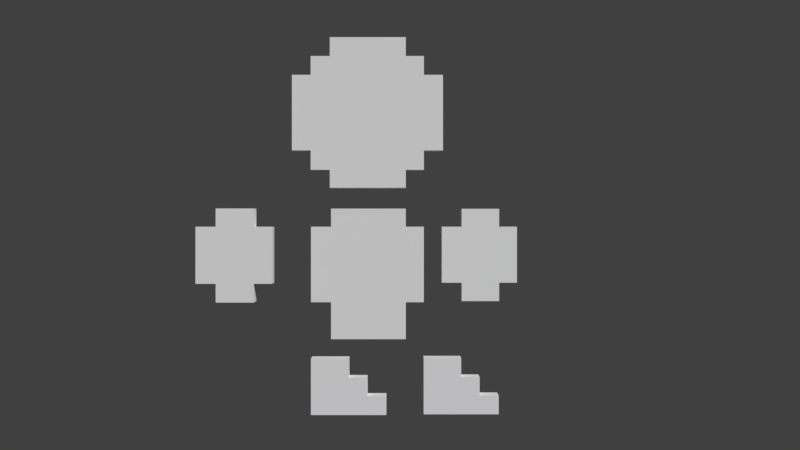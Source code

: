 # Source: untitled.blend  (saved by Blender 2.78.0; exported with 4.5.12 LTS)
import bpy
from mathutils import Matrix  # noqa: F401  (used for matrix-valued properties, if any)

bpy.ops.wm.read_factory_settings(use_empty=True)
scene = bpy.context.scene
scene.name = 'Scene'

# ---- collections
col_collection_1 = bpy.data.collections.new('Collection 1'); scene.collection.children.link(col_collection_1)
col_collection_2 = bpy.data.collections.new('Collection 2'); scene.collection.children.link(col_collection_2)
col_collection_2.hide_render = True
col_collection_2.hide_viewport = True

# ---- materials (node trees are filled in below, after node groups)
mat_material = bpy.data.materials.new('Material')
mat_material.alpha_threshold = 0.0
mat_material.use_transparent_shadow = False
mat_material.diffuse_color = (0.02677, 0.0, 0.8, 1.0)
mat_material.roughness = 0.5
mat_front = bpy.data.materials.new('Front')
mat_front.alpha_threshold = 0.0
mat_front.use_transparent_shadow = False
mat_front.roughness = 0.5
mat_back = bpy.data.materials.new('Back')
mat_back.alpha_threshold = 0.0
mat_back.use_transparent_shadow = False
mat_back.diffuse_color = (1.0, 1.0, 1.0, 1.0)
mat_back.roughness = 0.5

# ---- material node trees

# ---- world
world_world = bpy.data.worlds.new('World'); scene.world = world_world
world_world.color = (0.05088, 0.05088, 0.05088)
world_world.use_sun_shadow = False
world_world.sun_shadow_jitter_overblur = 0.0
world_world.cycles.sampling_method = 'MANUAL'

# ---- cameras
cam_camera = bpy.data.cameras.new('Camera')
cam_camera.clip_end = 100.0
cam_camera.lens = 35.0
cam_camera.sensor_width = 32.0
cam_camera.sensor_height = 18.0
cam_camera.display_size = 2.0
cam_camera.show_passepartout = False
cam_camera.dof.focus_distance = 0.0
cam_camera.dof.aperture_fstop = 128.0
cam_camera.dof.aperture_blades = 6

# ---- meshes
me_cube = bpy.data.meshes.new('Cube')
me_cube.from_pydata([(-1.0, -1.0, -6.968), (-1.0, -1.0, 1.0), (-1.0, 1.0, -6.968), (-1.0, 1.0, 1.0), (1.0, -1.0, -6.968), (1.0, -1.0, 1.0), (1.0, 1.0, -6.968), (1.0, 1.0, 1.0)], [], [(0, 1, 3, 2), (2, 3, 7, 6), (6, 7, 5, 4), (4, 5, 1, 0), (2, 6, 4, 0), (7, 3, 1, 5)])
me_cube.materials.append(mat_material)
me_cube.use_remesh_preserve_volume = False
me_cube.use_remesh_preserve_attributes = False
me_cube.use_mirror_vertex_groups = False
me_cube.update()
me_plane = bpy.data.meshes.new('Plane')
me_plane.from_pydata([(-3.337, 6.163, -3.131e-07), (3.561, 6.163, -3.131e-07), (-3.337, 18.21, -7.521e-07), (3.561, 18.21, -7.521e-07), (-3.337, 16.54, -6.916e-07), (3.561, 16.54, -6.916e-07), (-3.337, 9.571, -4.371e-07), (3.561, 9.571, -4.371e-07), (5.225, 16.54, -6.916e-07), (5.225, 9.571, -4.371e-07), (-5.186, 16.54, -6.916e-07), (-5.186, 9.571, -4.371e-07), (-3.337, 6.163, -1.462), (3.561, 6.163, -1.462), (-3.337, 18.21, -1.462), (3.561, 18.21, -1.462), (-3.337, 16.54, -1.462), (3.561, 16.54, -1.462), (-3.337, 9.571, -1.462), (3.561, 9.571, -1.462), (5.225, 16.54, -1.462), (5.225, 9.571, -1.462), (-5.186, 16.54, -1.462), (-5.186, 9.571, -1.462), (-3.429, 20.12, 0.309), (3.561, 20.12, 0.309), (-3.429, 33.96, 0.309), (3.561, 33.96, 0.309), (-3.429, 32.23, 0.309), (3.561, 32.23, 0.309), (-3.429, 21.77, 0.309), (3.561, 21.77, 0.309), (5.225, 32.23, 0.309), (5.225, 21.77, 0.309), (-5.186, 32.23, 0.309), (-5.186, 21.77, 0.309), (-3.429, 20.12, -1.153), (3.561, 20.12, -1.153), (-3.429, 33.96, -1.153), (3.561, 33.96, -1.153), (-3.429, 32.23, -1.153), (3.561, 32.23, -1.153), (-3.429, 21.77, -1.153), (3.561, 21.77, -1.153), (5.225, 32.23, -1.153), (5.225, 21.77, -1.153), (-5.186, 32.23, -1.153), (-5.186, 21.77, -1.153), (3.561, 30.5, 0.309), (-3.429, 30.5, 0.309), (5.225, 30.5, 0.309), (-5.186, 30.5, 0.309), (3.561, 30.5, -1.462), (-3.429, 30.5, -1.462), (5.225, 30.5, -1.153), (-5.186, 30.5, -1.153), (-3.429, 23.55, 0.309), (-5.186, 23.55, 0.309), (-3.429, 23.55, -1.462), (-5.186, 23.55, -1.153), (3.561, 23.55, 0.309), (5.225, 23.55, 0.309), (3.561, 23.55, -1.462), (5.225, 23.55, -1.153), (-6.907, 30.5, -1.153), (-6.907, 30.5, 0.309), (-6.907, 23.55, 0.309), (-6.907, 23.55, -1.153), (6.977, 23.55, 0.309), (6.977, 30.5, 0.309), (6.977, 23.55, -1.153), (6.977, 30.5, -1.153), (8.783, 9.594, -0.927), (12.28, 9.594, -0.927), (8.783, 18.21, -0.927), (12.28, 18.21, -0.927), (8.783, 16.54, -0.927), (12.28, 16.54, -0.927), (8.783, 11.31, -0.927), (12.28, 11.31, -0.927), (13.94, 16.54, -0.927), (13.94, 11.31, -0.927), (6.935, 16.54, -0.927), (6.935, 11.31, -0.927), (8.783, 9.594, -2.389), (12.28, 9.594, -2.389), (8.783, 18.21, -2.389), (12.28, 18.21, -2.389), (8.783, 16.54, -2.389), (12.28, 16.54, -2.389), (8.783, 11.31, -2.389), (12.28, 11.31, -2.389), (13.94, 16.54, -2.389), (13.94, 11.31, -2.389), (6.935, 16.54, -2.389), (6.935, 11.31, -2.389), (-13.85, 9.594, 0.618), (-10.36, 9.594, 0.618), (-13.85, 18.21, 0.618), (-10.36, 18.21, 0.618), (-13.85, 16.54, 0.618), (-10.36, 16.54, 0.618), (-13.85, 11.31, 0.618), (-10.36, 11.31, 0.618), (-8.697, 16.54, 0.618), (-8.697, 11.31, 0.618), (-15.7, 16.54, 0.618), (-15.7, 11.31, 0.618), (-13.85, 9.594, -0.8442), (-10.36, 9.594, -0.8442), (-13.85, 18.21, -0.8442), (-10.36, 18.21, -0.8442), (-13.85, 16.54, -0.8442), (-10.36, 16.54, -0.8442), (-13.85, 11.31, -0.8442), (-10.36, 11.31, -0.8442), (-8.697, 16.54, -0.8442), (-8.697, 11.31, -0.8442), (-15.7, 16.54, -0.8442), (-15.7, 11.31, -0.8442), (-5.224, 4.321, -0.309), (-1.732, 4.321, -0.309), (-5.224, -0.9024, -0.309), (-1.732, -0.9024, -0.309), (-5.224, 4.321, -1.771), (-1.732, 4.321, -1.771), (-5.224, -0.9024, -1.771), (-1.732, -0.9024, -1.771), (-1.732, 2.563, -0.309), (-5.224, 2.563, -0.309), (-1.732, 2.563, -1.771), (-5.224, 2.563, -1.771), (-0.01621, -0.9024, -0.309), (-0.01621, -0.9024, -1.771), (-0.01621, 2.563, -0.309), (-0.01621, 2.563, -1.771), (-5.224, 0.8559, -0.309), (-5.224, 0.8559, -1.771), (-1.732, 0.8559, -0.309), (-1.732, 0.8559, -1.771), (-0.01621, 0.8559, -0.309), (-0.01621, 0.8559, -1.771), (1.751, -0.9024, -0.309), (1.751, -0.9024, -1.771), (1.751, 0.8559, -0.309), (1.751, 0.8559, -1.771), (5.224, 4.321, -0.618), (8.716, 4.321, -0.618), (5.224, -0.9024, -0.618), (8.716, -0.9024, -0.618), (5.224, 4.321, -2.08), (8.716, 4.321, -2.08), (5.224, -0.9024, -2.08), (8.716, -0.9024, -2.08), (8.716, 2.563, -0.618), (5.224, 2.563, -0.618), (8.716, 2.563, -2.08), (5.224, 2.563, -2.08), (10.43, -0.9024, -0.618), (10.43, -0.9024, -2.08), (10.43, 2.563, -0.618), (10.43, 2.563, -2.08), (5.224, 0.8559, -0.618), (5.224, 0.8559, -2.08), (8.716, 0.8559, -0.618), (8.716, 0.8559, -2.08), (10.43, 0.8559, -0.618), (10.43, 0.8559, -2.08), (12.2, -0.9024, -0.618), (12.2, -0.9024, -2.08), (12.2, 0.8559, -0.618), (12.2, 0.8559, -2.08)], [], [(4, 5, 3, 2), (6, 7, 5, 4), (0, 1, 7, 6), (5, 7, 9, 8), (6, 4, 10, 11), (16, 14, 15, 17), (18, 16, 17, 19), (12, 18, 19, 13), (17, 20, 21, 19), (18, 23, 22, 16), (8, 20, 17, 5), (5, 17, 15, 3), (10, 22, 23, 11), (3, 15, 14, 2), (9, 21, 20, 8), (6, 18, 12, 0), (4, 16, 22, 10), (2, 14, 16, 4), (7, 19, 21, 9), (0, 12, 13, 1), (1, 13, 19, 7), (11, 23, 18, 6), (28, 29, 27, 26), (49, 48, 29, 28), (24, 25, 31, 30), (60, 31, 33, 61), (49, 28, 34, 51), (40, 38, 39, 41), (53, 40, 41, 52), (36, 42, 43, 37), (62, 63, 45, 43), (53, 55, 46, 40), (32, 44, 41, 29), (29, 41, 39, 27), (57, 59, 47, 35), (27, 39, 38, 26), (50, 54, 44, 32), (30, 42, 36, 24), (28, 40, 46, 34), (26, 38, 40, 28), (31, 43, 45, 33), (24, 36, 37, 25), (25, 37, 43, 31), (35, 47, 42, 30), (50, 61, 68, 69), (34, 46, 55, 51), (58, 59, 55, 53), (41, 44, 54, 52), (58, 53, 52, 62), (56, 49, 51, 57), (29, 48, 50, 32), (56, 60, 48, 49), (30, 31, 60, 56), (30, 56, 57, 35), (42, 58, 62, 43), (42, 47, 59, 58), (33, 45, 63, 61), (51, 55, 64, 65), (52, 54, 63, 62), (48, 60, 61, 50), (65, 64, 67, 66), (59, 57, 66, 67), (55, 59, 67, 64), (57, 51, 65, 66), (68, 70, 71, 69), (54, 50, 69, 71), (63, 54, 71, 70), (61, 63, 70, 68), (76, 77, 75, 74), (78, 79, 77, 76), (72, 73, 79, 78), (77, 79, 81, 80), (78, 76, 82, 83), (88, 86, 87, 89), (90, 88, 89, 91), (84, 90, 91, 85), (89, 92, 93, 91), (90, 95, 94, 88), (80, 92, 89, 77), (77, 89, 87, 75), (82, 94, 95, 83), (75, 87, 86, 74), (81, 93, 92, 80), (78, 90, 84, 72), (76, 88, 94, 82), (74, 86, 88, 76), (79, 91, 93, 81), (72, 84, 85, 73), (73, 85, 91, 79), (83, 95, 90, 78), (100, 101, 99, 98), (102, 103, 101, 100), (96, 97, 103, 102), (101, 103, 105, 104), (102, 100, 106, 107), (112, 110, 111, 113), (114, 112, 113, 115), (108, 114, 115, 109), (113, 116, 117, 115), (114, 119, 118, 112), (104, 116, 113, 101), (101, 113, 111, 99), (106, 118, 119, 107), (99, 111, 110, 98), (105, 117, 116, 104), (102, 114, 108, 96), (100, 112, 118, 106), (98, 110, 112, 100), (103, 115, 117, 105), (96, 108, 109, 97), (97, 109, 115, 103), (107, 119, 114, 102), (129, 128, 121, 120), (131, 124, 125, 130), (122, 126, 127, 123), (129, 120, 124, 131), (120, 121, 125, 124), (130, 128, 134, 135), (121, 128, 130, 125), (136, 129, 131, 137), (137, 131, 130, 139), (136, 138, 128, 129), (132, 133, 143, 142), (139, 130, 135, 141), (138, 123, 132, 140), (123, 127, 133, 132), (128, 138, 140, 134), (127, 139, 141, 133), (134, 140, 141, 135), (122, 123, 138, 136), (126, 137, 139, 127), (122, 136, 137, 126), (144, 142, 143, 145), (141, 140, 144, 145), (140, 132, 142, 144), (133, 141, 145, 143), (155, 154, 147, 146), (157, 150, 151, 156), (148, 152, 153, 149), (155, 146, 150, 157), (146, 147, 151, 150), (156, 154, 160, 161), (147, 154, 156, 151), (162, 155, 157, 163), (163, 157, 156, 165), (162, 164, 154, 155), (158, 159, 169, 168), (165, 156, 161, 167), (164, 149, 158, 166), (149, 153, 159, 158), (154, 164, 166, 160), (153, 165, 167, 159), (160, 166, 167, 161), (148, 149, 164, 162), (152, 163, 165, 153), (148, 162, 163, 152), (170, 168, 169, 171), (167, 166, 170, 171), (166, 158, 168, 170), (159, 167, 171, 169)])
me_plane.polygons.foreach_set('material_index', [0, 0, 0, 0, 0, 1, 1, 1, 1, 1, 0, 0, 0, 0, 0, 0, 0, 0, 0, 0, 0, 0, 0, 0, 0, 0, 0, 1, 1, 1, 1, 1, 0, 0, 0, 0, 0, 0, 0, 0, 0, 0, 0, 0, 0, 0, 1, 1, 1, 0, 0, 0, 0, 0, 1, 1, 0, 0, 1, 0, 0, 0, 1, 0, 0, 0, 1, 0, 0, 0, 0, 0, 0, 1, 1, 1, 1, 1, 0, 0, 0, 0, 0, 0, 0, 0, 0, 0, 0, 0, 0, 0, 0, 0, 0, 1, 1, 1, 1, 1, 0, 0, 0, 0, 0, 0, 0, 0, 0, 0, 0, 0, 0, 1, 0, 0, 0, 0, 0, 0, 1, 0, 0, 1, 0, 0, 0, 1, 0, 0, 1, 0, 0, 0, 0, 1, 0, 1, 0, 0, 0, 0, 0, 0, 1, 0, 0, 1, 0, 0, 0, 1, 0, 0, 1, 0, 0, 0, 0, 1])
_uv = me_plane.uv_layers.new(name='UVMap')
_uv.uv.foreach_set('vector', [0.3702, 0.5035, 0.6309, 0.5035, 0.6309, 0.5521, 0.3702, 0.5521, 0.3702, 0.3008, 0.6309, 0.3008, 0.6309, 0.5035, 0.3702, 0.5035, 0.3702, 0.2016, 0.6309, 0.2016, 0.6309, 0.3008, 0.3702, 0.3008, 0.6309, 0.5035, 0.6309, 0.3008, 0.6938, 0.3008, 0.6938, 0.5035, 0.3702, 0.3008, 0.3702, 0.5035, 0.3003, 0.5035, 0.3003, 0.3008, 0.3702, 0.5035, 0.3702, 0.5521, 0.6309, 0.5521, 0.6309, 0.5035, 0.3702, 0.3008, 0.3702, 0.5035, 0.6309, 0.5035, 0.6309, 0.3008, 0.3702, 0.2016, 0.3702, 0.3008, 0.6309, 0.3008, 0.6309, 0.2016, 0.6309, 0.5035, 0.6938, 0.5035, 0.6938, 0.3008, 0.6309, 0.3008, 0.3702, 0.3008, 0.3003, 0.3008, 0.3003, 0.5035, 0.3702, 0.5035, 0.6938, 0.5035, 0.6938, 0.5035, 0.6309, 0.5035, 0.6309, 0.5035, 0.6309, 0.5035, 0.6309, 0.5035, 0.6309, 0.5521, 0.6309, 0.5521, 0.3003, 0.5035, 0.3003, 0.5035, 0.3003, 0.3008, 0.3003, 0.3008, 0.6309, 0.5521, 0.6309, 0.5521, 0.3702, 0.5521, 0.3702, 0.5521, 0.6938, 0.3008, 0.6938, 0.3008, 0.6938, 0.5035, 0.6938, 0.5035, 0.3702, 0.3008, 0.3702, 0.3008, 0.3702, 0.2016, 0.3702, 0.2016, 0.3702, 0.5035, 0.3702, 0.5035, 0.3003, 0.5035, 0.3003, 0.5035, 0.3702, 0.5521, 0.3702, 0.5521, 0.3702, 0.5035, 0.3702, 0.5035, 0.6309, 0.3008, 0.6309, 0.3008, 0.6938, 0.3008, 0.6938, 0.3008, 0.3702, 0.2016, 0.3702, 0.2016, 0.6309, 0.2016, 0.6309, 0.2016, 0.6309, 0.2016, 0.6309, 0.2016, 0.6309, 0.3008, 0.6309, 0.3008, 0.3003, 0.3008, 0.3003, 0.3008, 0.3702, 0.3008, 0.3702, 0.3008, 0.3715, 0.9542, 0.6299, 0.9542, 0.6299, 1.005, 0.3715, 1.005, 0.3715, 0.9036, 0.6299, 0.9036, 0.6299, 0.9542, 0.3715, 0.9542, 0.3715, 0.5987, 0.6299, 0.5987, 0.6299, 0.647, 0.3715, 0.647, 0.6299, 0.6994, 0.6299, 0.647, 0.6914, 0.647, 0.6914, 0.6994, 0.3715, 0.9036, 0.3715, 0.9542, 0.3066, 0.9542, 0.3066, 0.9036, 0.3715, 0.9542, 0.3715, 1.005, 0.6299, 1.005, 0.6299, 0.9542, 0.3715, 0.9036, 0.3715, 0.9542, 0.6299, 0.9542, 0.6299, 0.9036, 0.3715, 0.5987, 0.3715, 0.647, 0.6299, 0.647, 0.6299, 0.5987, 0.6299, 0.6994, 0.6914, 0.6994, 0.6914, 0.647, 0.6299, 0.647, 0.3715, 0.9036, 0.3066, 0.9036, 0.3066, 0.9542, 0.3715, 0.9542, 0.6914, 0.9542, 0.6914, 0.9542, 0.6299, 0.9542, 0.6299, 0.9542, 0.6299, 0.9542, 0.6299, 0.9542, 0.6299, 1.005, 0.6299, 1.005, 0.3066, 0.6994, 0.3066, 0.6994, 0.3066, 0.647, 0.3066, 0.647, 0.6299, 1.005, 0.6299, 1.005, 0.3715, 1.005, 0.3715, 1.005, 0.6914, 0.9036, 0.6914, 0.9036, 0.6914, 0.9542, 0.6914, 0.9542, 0.3715, 0.647, 0.3715, 0.647, 0.3715, 0.5987, 0.3715, 0.5987, 0.3715, 0.9542, 0.3715, 0.9542, 0.3066, 0.9542, 0.3066, 0.9542, 0.3715, 1.005, 0.3715, 1.005, 0.3715, 0.9542, 0.3715, 0.9542, 0.6299, 0.647, 0.6299, 0.647, 0.6914, 0.647, 0.6914, 0.647, 0.3715, 0.5987, 0.3715, 0.5987, 0.6299, 0.5987, 0.6299, 0.5987, 0.6299, 0.5987, 0.6299, 0.5987, 0.6299, 0.647, 0.6299, 0.647, 0.3066, 0.647, 0.3066, 0.647, 0.3715, 0.647, 0.3715, 0.647, 0.6914, 0.9036, 0.6914, 0.6994, 0.7561, 0.6994, 0.7561, 0.9036, 0.3066, 0.9542, 0.3066, 0.9542, 0.3066, 0.9036, 0.3066, 0.9036, 0.3715, 0.6994, 0.3066, 0.6994, 0.3066, 0.9036, 0.3715, 0.9036, 0.6299, 0.9542, 0.6914, 0.9542, 0.6914, 0.9036, 0.6299, 0.9036, 0.3715, 0.6994, 0.3715, 0.9036, 0.6299, 0.9036, 0.6299, 0.6994, 0.3715, 0.6994, 0.3715, 0.9036, 0.3066, 0.9036, 0.3066, 0.6994, 0.6299, 0.9542, 0.6299, 0.9036, 0.6914, 0.9036, 0.6914, 0.9542, 0.3715, 0.6994, 0.6299, 0.6994, 0.6299, 0.9036, 0.3715, 0.9036, 0.3715, 0.647, 0.6299, 0.647, 0.6299, 0.6994, 0.3715, 0.6994, 0.3715, 0.647, 0.3715, 0.6994, 0.3066, 0.6994, 0.3066, 0.647, 0.3715, 0.647, 0.3715, 0.6994, 0.6299, 0.6994, 0.6299, 0.647, 0.3715, 0.647, 0.3066, 0.647, 0.3066, 0.6994, 0.3715, 0.6994, 0.6914, 0.647, 0.6914, 0.647, 0.6914, 0.6994, 0.6914, 0.6994, 0.3066, 0.9036, 0.3066, 0.9036, 0.243, 0.9036, 0.243, 0.9036, 0.6299, 0.9036, 0.6914, 0.9036, 0.6914, 0.6994, 0.6299, 0.6994, 0.6299, 0.9036, 0.6299, 0.6994, 0.6914, 0.6994, 0.6914, 0.9036, 0.243, 0.9036, 0.243, 0.9036, 0.243, 0.6994, 0.243, 0.6994, 0.3066, 0.6994, 0.3066, 0.6994, 0.243, 0.6994, 0.243, 0.6994, 0.3066, 0.9036, 0.3066, 0.6994, 0.243, 0.6994, 0.243, 0.9036, 0.3066, 0.6994, 0.3066, 0.9036, 0.243, 0.9036, 0.243, 0.6994, 0.7561, 0.6994, 0.7561, 0.6994, 0.7561, 0.9036, 0.7561, 0.9036, 0.6914, 0.9036, 0.6914, 0.9036, 0.7561, 0.9036, 0.7561, 0.9036, 0.6914, 0.6994, 0.6914, 0.9036, 0.7561, 0.9036, 0.7561, 0.6994, 0.6914, 0.6994, 0.6914, 0.6994, 0.7561, 0.6994, 0.7561, 0.6994, 0.8089, 0.5057, 0.9449, 0.5057, 0.9449, 0.5567, 0.8089, 0.5567, 0.8089, 0.3465, 0.9449, 0.3465, 0.9449, 0.5057, 0.8089, 0.5057, 0.8089, 0.2941, 0.9449, 0.2941, 0.9449, 0.3465, 0.8089, 0.3465, 0.9449, 0.5057, 0.9449, 0.3465, 1.01, 0.3465, 1.01, 0.5057, 0.8089, 0.3465, 0.8089, 0.5057, 0.7369, 0.5057, 0.7369, 0.3465, 0.8089, 0.5057, 0.8089, 0.5567, 0.9449, 0.5567, 0.9449, 0.5057, 0.8089, 0.3465, 0.8089, 0.5057, 0.9449, 0.5057, 0.9449, 0.3465, 0.8089, 0.2941, 0.8089, 0.3465, 0.9449, 0.3465, 0.9449, 0.2941, 0.9449, 0.5057, 1.01, 0.5057, 1.01, 0.3465, 0.9449, 0.3465, 0.8089, 0.3465, 0.7369, 0.3465, 0.7369, 0.5057, 0.8089, 0.5057, 1.01, 0.5057, 1.01, 0.5057, 0.9449, 0.5057, 0.9449, 0.5057, 0.9449, 0.5057, 0.9449, 0.5057, 0.9449, 0.5567, 0.9449, 0.5567, 0.7369, 0.5057, 0.7369, 0.5057, 0.7369, 0.3465, 0.7369, 0.3465, 0.9449, 0.5567, 0.9449, 0.5567, 0.8089, 0.5567, 0.8089, 0.5567, 1.01, 0.3465, 1.01, 0.3465, 1.01, 0.5057, 1.01, 0.5057, 0.8089, 0.3465, 0.8089, 0.3465, 0.8089, 0.2941, 0.8089, 0.2941, 0.8089, 0.5057, 0.8089, 0.5057, 0.7369, 0.5057, 0.7369, 0.5057, 0.8089, 0.5567, 0.8089, 0.5567, 0.8089, 0.5057, 0.8089, 0.5057, 0.9449, 0.3465, 0.9449, 0.3465, 1.01, 0.3465, 1.01, 0.3465, 0.8089, 0.2941, 0.8089, 0.2941, 0.9449, 0.2941, 0.9449, 0.2941, 0.9449, 0.2941, 0.9449, 0.2941, 0.9449, 0.3465, 0.9449, 0.3465, 0.7369, 0.3465, 0.7369, 0.3465, 0.8089, 0.3465, 0.8089, 0.3465, 0.05332, 0.5061, 0.1931, 0.5061, 0.1931, 0.5572, 0.05332, 0.5572, 0.05332, 0.3461, 0.1931, 0.3461, 0.1931, 0.5061, 0.05332, 0.5061, 0.05332, 0.2935, 0.1931, 0.2935, 0.1931, 0.3461, 0.05332, 0.3461, 0.1931, 0.5061, 0.1931, 0.3461, 0.2598, 0.3461, 0.2598, 0.5061, 0.05332, 0.3461, 0.05332, 0.5061, -0.02069, 0.5061, -0.02069, 0.3461, 0.05332, 0.5061, 0.05332, 0.5572, 0.1931, 0.5572, 0.1931, 0.5061, 0.05332, 0.3461, 0.05332, 0.5061, 0.1931, 0.5061, 0.1931, 0.3461, 0.05332, 0.2935, 0.05332, 0.3461, 0.1931, 0.3461, 0.1931, 0.2935, 0.1931, 0.5061, 0.2598, 0.5061, 0.2598, 0.3461, 0.1931, 0.3461, 0.05332, 0.3461, -0.02069, 0.3461, -0.02069, 0.5061, 0.05332, 0.5061, 0.2598, 0.5061, 0.2598, 0.5061, 0.1931, 0.5061, 0.1931, 0.5061, 0.1931, 0.5061, 0.1931, 0.5061, 0.1931, 0.5572, 0.1931, 0.5572, -0.02069, 0.5061, -0.02069, 0.5061, -0.02069, 0.3461, -0.02069, 0.3461, 0.1931, 0.5572, 0.1931, 0.5572, 0.05332, 0.5572, 0.05332, 0.5572, 0.2598, 0.3461, 0.2598, 0.3461, 0.2598, 0.5061, 0.2598, 0.5061, 0.05332, 0.3461, 0.05332, 0.3461, 0.05332, 0.2935, 0.05332, 0.2935, 0.05332, 0.5061, 0.05332, 0.5061, -0.02069, 0.5061, -0.02069, 0.5061, 0.05332, 0.5572, 0.05332, 0.5572, 0.05332, 0.5061, 0.05332, 0.5061, 0.1931, 0.3461, 0.1931, 0.3461, 0.2598, 0.3461, 0.2598, 0.3461, 0.05332, 0.2935, 0.05332, 0.2935, 0.1931, 0.2935, 0.1931, 0.2935, 0.1931, 0.2935, 0.1931, 0.2935, 0.1931, 0.3461, 0.1931, 0.3461, -0.02069, 0.3461, -0.02069, 0.3461, 0.05332, 0.3461, 0.05332, 0.3461, 0.3174, 0.0999, 0.4409, 0.0999, 0.4409, 0.1496, 0.3174, 0.1496, 0.3174, 0.0999, 0.3174, 0.1496, 0.4409, 0.1496, 0.4409, 0.0999, 0.3174, 0.001855, 0.3174, 0.001855, 0.4409, 0.001855, 0.4409, 0.001855, 0.3174, 0.0999, 0.3174, 0.1496, 0.3174, 0.1496, 0.3174, 0.0999, 0.3174, 0.1496, 0.4409, 0.1496, 0.4409, 0.1496, 0.3174, 0.1496, 0.4409, 0.0999, 0.4409, 0.0999, 0.5016, 0.0999, 0.5016, 0.0999, 0.4409, 0.1496, 0.4409, 0.0999, 0.4409, 0.0999, 0.4409, 0.1496, 0.3174, 0.05161, 0.3174, 0.0999, 0.3174, 0.0999, 0.3174, 0.05161, 0.3174, 0.05161, 0.3174, 0.0999, 0.4409, 0.0999, 0.4409, 0.05161, 0.3174, 0.05161, 0.4409, 0.05161, 0.4409, 0.0999, 0.3174, 0.0999, 0.5016, 0.001855, 0.5016, 0.001855, 0.5641, 0.001855, 0.5641, 0.001855, 0.4409, 0.05161, 0.4409, 0.0999, 0.5016, 0.0999, 0.5016, 0.05161, 0.4409, 0.05161, 0.4409, 0.001855, 0.5016, 0.001855, 0.5016, 0.05161, 0.4409, 0.001855, 0.4409, 0.001855, 0.5016, 0.001855, 0.5016, 0.001855, 0.4409, 0.0999, 0.4409, 0.05161, 0.5016, 0.05161, 0.5016, 0.0999, 0.4409, 0.001855, 0.4409, 0.05161, 0.5016, 0.05161, 0.5016, 0.001855, 0.5016, 0.0999, 0.5016, 0.05161, 0.5016, 0.05161, 0.5016, 0.0999, 0.3174, 0.001855, 0.4409, 0.001855, 0.4409, 0.05161, 0.3174, 0.05161, 0.3174, 0.001855, 0.3174, 0.05161, 0.4409, 0.05161, 0.4409, 0.001855, 0.3174, 0.001855, 0.3174, 0.05161, 0.3174, 0.05161, 0.3174, 0.001855, 0.5641, 0.05161, 0.5641, 0.001855, 0.5641, 0.001855, 0.5641, 0.05161, 0.5016, 0.05161, 0.5016, 0.05161, 0.5641, 0.05161, 0.5641, 0.05161, 0.5016, 0.05161, 0.5016, 0.001855, 0.5641, 0.001855, 0.5641, 0.05161, 0.5016, 0.001855, 0.5016, 0.05161, 0.5641, 0.05161, 0.5641, 0.001855, 0.6303, 0.0999, 0.7538, 0.0999, 0.7538, 0.1496, 0.6303, 0.1496, 0.6303, 0.0999, 0.6303, 0.1496, 0.7538, 0.1496, 0.7538, 0.0999, 0.6303, 0.001855, 0.6303, 0.001855, 0.7538, 0.001855, 0.7538, 0.001855, 0.6303, 0.0999, 0.6303, 0.1496, 0.6303, 0.1496, 0.6303, 0.0999, 0.6303, 0.1496, 0.7538, 0.1496, 0.7538, 0.1496, 0.6303, 0.1496, 0.7538, 0.0999, 0.7538, 0.0999, 0.8145, 0.0999, 0.8145, 0.0999, 0.7538, 0.1496, 0.7538, 0.0999, 0.7538, 0.0999, 0.7538, 0.1496, 0.6303, 0.05161, 0.6303, 0.0999, 0.6303, 0.0999, 0.6303, 0.05161, 0.6303, 0.05161, 0.6303, 0.0999, 0.7538, 0.0999, 0.7538, 0.05161, 0.6303, 0.05161, 0.7538, 0.05161, 0.7538, 0.0999, 0.6303, 0.0999, 0.8145, 0.001855, 0.8145, 0.001855, 0.877, 0.001855, 0.877, 0.001855, 0.7538, 0.05161, 0.7538, 0.0999, 0.8145, 0.0999, 0.8145, 0.05161, 0.7538, 0.05161, 0.7538, 0.001855, 0.8145, 0.001855, 0.8145, 0.05161, 0.7538, 0.001855, 0.7538, 0.001855, 0.8145, 0.001855, 0.8145, 0.001855, 0.7538, 0.0999, 0.7538, 0.05161, 0.8145, 0.05161, 0.8145, 0.0999, 0.7538, 0.001855, 0.7538, 0.05161, 0.8145, 0.05161, 0.8145, 0.001855, 0.8145, 0.0999, 0.8145, 0.05161, 0.8145, 0.05161, 0.8145, 0.0999, 0.6303, 0.001855, 0.7538, 0.001855, 0.7538, 0.05161, 0.6303, 0.05161, 0.6303, 0.001855, 0.6303, 0.05161, 0.7538, 0.05161, 0.7538, 0.001855, 0.6303, 0.001855, 0.6303, 0.05161, 0.6303, 0.05161, 0.6303, 0.001855, 0.877, 0.05161, 0.877, 0.001855, 0.877, 0.001855, 0.877, 0.05161, 0.8145, 0.05161, 0.8145, 0.05161, 0.877, 0.05161, 0.877, 0.05161, 0.8145, 0.05161, 0.8145, 0.001855, 0.877, 0.001855, 0.877, 0.05161, 0.8145, 0.001855, 0.8145, 0.05161, 0.877, 0.05161, 0.877, 0.001855])
me_plane.materials.append(mat_front)
me_plane.materials.append(mat_back)
me_plane.use_remesh_preserve_volume = False
me_plane.use_remesh_preserve_attributes = False
me_plane.use_mirror_vertex_groups = False
me_plane.update()
me_plane_002 = bpy.data.meshes.new('Plane.002')
me_plane_002.from_pydata([(-3.337, 6.163, -3.131e-07), (3.561, 6.163, -3.131e-07), (-3.337, 18.21, -7.521e-07), (3.561, 18.21, -7.521e-07), (-3.337, 16.54, -6.916e-07), (3.561, 16.54, -6.916e-07), (-3.337, 9.571, -4.371e-07), (3.561, 9.571, -4.371e-07), (5.225, 16.54, -6.916e-07), (5.225, 9.571, -4.371e-07), (-5.186, 16.54, -6.916e-07), (-5.186, 9.571, -4.371e-07), (-3.337, 6.163, -1.462), (3.561, 6.163, -1.462), (-3.337, 18.21, -1.462), (3.561, 18.21, -1.462), (-3.337, 16.54, -1.462), (3.561, 16.54, -1.462), (-3.337, 9.571, -1.462), (3.561, 9.571, -1.462), (5.225, 16.54, -1.462), (5.225, 9.571, -1.462), (-5.186, 16.54, -1.462), (-5.186, 9.571, -1.462), (-3.429, 20.12, -9.232e-07), (3.561, 20.12, -9.232e-07), (-3.429, 33.96, -1.441e-06), (3.561, 33.96, -1.441e-06), (-3.429, 32.23, -1.377e-06), (3.561, 32.23, -1.377e-06), (-3.429, 21.77, -9.703e-07), (3.561, 21.77, -9.703e-07), (5.225, 32.23, -1.377e-06), (5.225, 21.77, -9.703e-07), (-5.186, 32.23, -1.377e-06), (-5.186, 21.77, -9.703e-07), (-3.429, 20.12, -1.462), (3.561, 20.12, -1.462), (-3.429, 33.96, -1.462), (3.561, 33.96, -1.462), (-3.429, 32.23, -1.462), (3.561, 32.23, -1.462), (-3.429, 21.77, -1.462), (3.561, 21.77, -1.462), (5.225, 32.23, -1.462), (5.225, 21.77, -1.462), (-5.186, 32.23, -1.462), (-5.186, 21.77, -1.462), (3.561, 30.5, -1.31e-06), (-3.429, 30.5, -1.31e-06), (5.225, 30.5, -1.31e-06), (-5.186, 30.5, -1.31e-06), (3.561, 30.5, -1.462), (-3.429, 30.5, -1.462), (5.225, 30.5, -1.462), (-5.186, 30.5, -1.462), (-3.429, 23.55, -1.04e-06), (-5.186, 23.55, -1.04e-06), (-3.429, 23.55, -1.462), (-5.186, 23.55, -1.462), (3.561, 23.55, -1.04e-06), (5.225, 23.55, -1.04e-06), (3.561, 23.55, -1.462), (5.225, 23.55, -1.462), (-6.907, 30.5, -1.462), (-6.907, 30.5, -1.31e-06), (-6.907, 23.55, -1.04e-06), (-6.907, 23.55, -1.462), (6.977, 23.55, -1.04e-06), (6.977, 30.5, -1.31e-06), (6.977, 23.55, -1.462), (6.977, 30.5, -1.462), (12.23, -0.9024, -1.462), (12.23, -0.9024, 2.071e-08), (10.46, 0.8559, -1.462), (10.46, 0.8559, -3.934e-08), (8.748, 0.8559, -1.462), (8.748, 0.8559, -3.934e-08), (5.256, 0.8559, -1.462), (5.256, 0.8559, -3.934e-08), (10.46, 2.563, -1.462), (10.46, 2.563, -9.762e-08), (10.46, -0.9024, -1.462), (10.46, -0.9024, 2.071e-08), (5.256, 2.563, -1.462), (8.748, 2.563, -1.462), (5.256, 2.563, -9.762e-08), (8.748, 2.563, -9.762e-08), (8.748, -0.9024, -1.462), (5.256, -0.9024, -1.462), (8.748, 4.321, -1.462), (5.256, 4.321, -1.462), (8.748, -0.9024, 2.071e-08), (5.256, -0.9024, 2.071e-08), (8.748, 4.321, -1.577e-07), (5.256, 4.321, -1.577e-07), (-13.85, 9.594, -4.631e-07), (-10.36, 9.594, -4.631e-07), (-13.85, 18.21, -7.521e-07), (-10.36, 18.21, -7.521e-07), (-13.85, 16.54, -6.916e-07), (-10.36, 16.54, -6.916e-07), (-13.85, 11.31, -5.132e-07), (-10.36, 11.31, -5.132e-07), (-8.697, 16.54, -6.916e-07), (-8.697, 11.31, -5.132e-07), (-15.7, 16.54, -6.916e-07), (-15.7, 11.31, -5.132e-07), (-13.85, 9.594, -1.462), (-10.36, 9.594, -1.462), (-13.85, 18.21, -1.462), (-10.36, 18.21, -1.462), (-13.85, 16.54, -1.462), (-10.36, 16.54, -1.462), (-13.85, 11.31, -1.462), (-10.36, 11.31, -1.462), (-8.697, 16.54, -1.462), (-8.697, 11.31, -1.462), (-15.7, 16.54, -1.462), (-15.7, 11.31, -1.462), (-5.224, 4.321, -1.577e-07), (-1.732, 4.321, -1.577e-07), (-5.224, -0.9024, 2.071e-08), (-1.732, -0.9024, 2.071e-08), (-5.224, 4.321, -1.462), (-1.732, 4.321, -1.462), (-5.224, -0.9024, -1.462), (-1.732, -0.9024, -1.462), (-1.732, 2.563, -9.762e-08), (-5.224, 2.563, -9.762e-08), (-1.732, 2.563, -1.462), (-5.224, 2.563, -1.462), (-0.01621, -0.9024, 2.071e-08), (-0.01621, -0.9024, -1.462), (-0.01621, 2.563, -9.762e-08), (-0.01621, 2.563, -1.462), (-5.224, 0.8559, -3.934e-08), (-5.224, 0.8559, -1.462), (-1.732, 0.8559, -3.934e-08), (-1.732, 0.8559, -1.462), (-0.01621, 0.8559, -3.934e-08), (-0.01621, 0.8559, -1.462), (1.751, -0.9024, 2.071e-08), (1.751, -0.9024, -1.462), (1.751, 0.8559, -3.934e-08), (1.751, 0.8559, -1.462), (8.746, 9.594, -4.631e-07), (12.24, 9.594, -4.631e-07), (8.746, 18.21, -7.521e-07), (12.24, 18.21, -7.521e-07), (8.746, 16.54, -6.916e-07), (12.24, 16.54, -6.916e-07), (8.746, 11.31, -5.132e-07), (12.24, 11.31, -5.132e-07), (13.9, 16.54, -6.916e-07), (13.9, 11.31, -5.132e-07), (6.897, 16.54, -6.916e-07), (6.897, 11.31, -5.132e-07), (8.746, 9.594, -1.462), (12.24, 9.594, -1.462), (8.746, 18.21, -1.462), (12.24, 18.21, -1.462), (8.746, 16.54, -1.462), (12.24, 16.54, -1.462), (8.746, 11.31, -1.462), (12.24, 11.31, -1.462), (13.9, 16.54, -1.462), (13.9, 11.31, -1.462), (6.897, 16.54, -1.462), (6.897, 11.31, -1.462), (12.23, 0.8559, -3.934e-08), (12.23, 0.8559, -1.462)], [], [(4, 5, 3, 2), (6, 7, 5, 4), (0, 1, 7, 6), (5, 7, 9, 8), (6, 4, 10, 11), (16, 14, 15, 17), (18, 16, 17, 19), (12, 18, 19, 13), (17, 20, 21, 19), (18, 23, 22, 16), (8, 20, 17, 5), (5, 17, 15, 3), (10, 22, 23, 11), (3, 15, 14, 2), (9, 21, 20, 8), (6, 18, 12, 0), (4, 16, 22, 10), (2, 14, 16, 4), (7, 19, 21, 9), (0, 12, 13, 1), (1, 13, 19, 7), (11, 23, 18, 6), (28, 29, 27, 26), (49, 48, 29, 28), (24, 25, 31, 30), (60, 31, 33, 61), (49, 28, 34, 51), (40, 38, 39, 41), (53, 40, 41, 52), (36, 42, 43, 37), (62, 63, 45, 43), (53, 55, 46, 40), (32, 44, 41, 29), (29, 41, 39, 27), (57, 59, 47, 35), (27, 39, 38, 26), (50, 54, 44, 32), (30, 42, 36, 24), (28, 40, 46, 34), (26, 38, 40, 28), (31, 43, 45, 33), (24, 36, 37, 25), (25, 37, 43, 31), (35, 47, 42, 30), (50, 61, 68, 69), (34, 46, 55, 51), (58, 59, 55, 53), (41, 44, 54, 52), (58, 53, 52, 62), (56, 49, 51, 57), (29, 48, 50, 32), (56, 60, 48, 49), (30, 31, 60, 56), (30, 56, 57, 35), (42, 58, 62, 43), (42, 47, 59, 58), (33, 45, 63, 61), (51, 55, 64, 65), (52, 54, 63, 62), (48, 60, 61, 50), (65, 64, 67, 66), (59, 57, 66, 67), (55, 59, 67, 64), (57, 51, 65, 66), (68, 70, 71, 69), (54, 50, 69, 71), (63, 54, 71, 70), (61, 63, 70, 68), (74, 75, 170, 171), (170, 73, 72, 171), (93, 79, 78, 89), (89, 78, 76, 88), (93, 92, 77, 79), (81, 75, 74, 80), (88, 76, 74, 82), (87, 77, 75, 81), (92, 88, 82, 83), (77, 92, 83, 75), (76, 85, 80, 74), (83, 82, 72, 73), (79, 77, 87, 86), (78, 84, 85, 76), (79, 86, 84, 78), (94, 87, 85, 90), (85, 87, 81, 80), (95, 94, 90, 91), (86, 95, 91, 84), (93, 89, 88, 92), (84, 91, 90, 85), (86, 87, 94, 95), (100, 101, 99, 98), (102, 103, 101, 100), (96, 97, 103, 102), (101, 103, 105, 104), (102, 100, 106, 107), (112, 110, 111, 113), (114, 112, 113, 115), (108, 114, 115, 109), (113, 116, 117, 115), (114, 119, 118, 112), (104, 116, 113, 101), (101, 113, 111, 99), (106, 118, 119, 107), (99, 111, 110, 98), (105, 117, 116, 104), (102, 114, 108, 96), (100, 112, 118, 106), (98, 110, 112, 100), (103, 115, 117, 105), (96, 108, 109, 97), (97, 109, 115, 103), (107, 119, 114, 102), (129, 128, 121, 120), (131, 124, 125, 130), (122, 126, 127, 123), (129, 120, 124, 131), (120, 121, 125, 124), (130, 128, 134, 135), (121, 128, 130, 125), (136, 129, 131, 137), (137, 131, 130, 139), (136, 138, 128, 129), (132, 133, 143, 142), (139, 130, 135, 141), (138, 123, 132, 140), (123, 127, 133, 132), (128, 138, 140, 134), (127, 139, 141, 133), (134, 140, 141, 135), (122, 123, 138, 136), (126, 137, 139, 127), (122, 136, 137, 126), (144, 142, 143, 145), (141, 140, 144, 145), (140, 132, 142, 144), (133, 141, 145, 143), (150, 151, 149, 148), (152, 153, 151, 150), (146, 147, 153, 152), (151, 153, 155, 154), (152, 150, 156, 157), (162, 160, 161, 163), (164, 162, 163, 165), (158, 164, 165, 159), (163, 166, 167, 165), (164, 169, 168, 162), (154, 166, 163, 151), (151, 163, 161, 149), (156, 168, 169, 157), (149, 161, 160, 148), (155, 167, 166, 154), (152, 164, 158, 146), (150, 162, 168, 156), (148, 160, 162, 150), (153, 165, 167, 155), (146, 158, 159, 147), (147, 159, 165, 153), (157, 169, 164, 152), (75, 83, 73, 170), (82, 74, 171, 72)])
me_plane_002.polygons.foreach_set('material_index', [0, 0, 0, 0, 0, 1, 1, 1, 1, 1, 0, 0, 0, 0, 0, 0, 0, 0, 0, 0, 0, 0, 0, 0, 0, 0, 0, 1, 1, 1, 1, 1, 0, 0, 0, 0, 0, 0, 0, 0, 0, 0, 0, 0, 0, 0, 1, 1, 1, 0, 0, 0, 0, 0, 1, 1, 0, 0, 1, 0, 0, 0, 1, 0, 0, 0, 1, 0, 0, 0, 0, 1, 0, 0, 1, 0, 0, 0, 1, 0, 0, 1, 0, 0, 0, 0, 0, 0, 1, 0, 0, 0, 0, 0, 0, 1, 1, 1, 1, 1, 0, 0, 0, 0, 0, 0, 0, 0, 0, 0, 0, 0, 0, 1, 0, 0, 0, 0, 0, 0, 1, 0, 0, 1, 0, 0, 0, 1, 0, 0, 1, 0, 0, 0, 0, 1, 0, 0, 0, 0, 0, 1, 1, 1, 1, 1, 0, 0, 0, 0, 0, 0, 0, 0, 0, 0, 0, 0, 0, 1])
_uv = me_plane_002.uv_layers.new(name='UVMap')
_uv.uv.foreach_set('vector', [0.5516, 0.2883, 0.626, 0.2883, 0.626, 0.3063, 0.5516, 0.3063, 0.5517, 0.2132, 0.6261, 0.2132, 0.626, 0.2883, 0.5516, 0.2883, 0.5517, 0.1764, 0.6261, 0.1764, 0.6261, 0.2132, 0.5517, 0.2132, 0.626, 0.2883, 0.6261, 0.2132, 0.644, 0.2132, 0.644, 0.2883, 0.5517, 0.2132, 0.5516, 0.2883, 0.5317, 0.2883, 0.5317, 0.2132, 0.5516, 0.3401, 0.5516, 0.3221, 0.626, 0.3221, 0.626, 0.3401, 0.5516, 0.4152, 0.5516, 0.3401, 0.626, 0.3401, 0.626, 0.4152, 0.5516, 0.452, 0.5516, 0.4152, 0.626, 0.4152, 0.626, 0.452, 0.626, 0.3401, 0.644, 0.3401, 0.644, 0.4152, 0.626, 0.4152, 0.5516, 0.4152, 0.5317, 0.4152, 0.5317, 0.3401, 0.5516, 0.3401, 0.662, 0.3063, 0.662, 0.3221, 0.644, 0.3221, 0.6441, 0.3063, 0.6441, 0.3063, 0.644, 0.3221, 0.626, 0.3221, 0.626, 0.3063, 0.5137, 0.3063, 0.5137, 0.3221, 0.4386, 0.322, 0.4386, 0.3063, 0.626, 0.3063, 0.626, 0.3221, 0.5516, 0.3221, 0.5516, 0.3063, 0.7371, 0.3064, 0.7371, 0.3221, 0.662, 0.3221, 0.662, 0.3063, 0.4186, 0.3062, 0.4186, 0.322, 0.3819, 0.322, 0.3819, 0.3062, 0.5336, 0.3063, 0.5336, 0.3221, 0.5137, 0.3221, 0.5137, 0.3063, 0.5516, 0.3063, 0.5516, 0.3221, 0.5336, 0.3221, 0.5336, 0.3063, 0.7551, 0.3064, 0.7551, 0.3221, 0.7371, 0.3221, 0.7371, 0.3064, 0.3819, 0.3062, 0.3819, 0.322, 0.3075, 0.322, 0.3075, 0.3062, 0.7918, 0.3064, 0.7918, 0.3221, 0.7551, 0.3221, 0.7551, 0.3064, 0.4386, 0.3063, 0.4386, 0.322, 0.4186, 0.322, 0.4186, 0.3062, 0.2434, 0.8076, 0.3187, 0.8076, 0.3187, 0.8262, 0.2434, 0.8262, 0.2434, 0.7891, 0.3187, 0.7891, 0.3187, 0.8076, 0.2434, 0.8076, 0.2434, 0.6773, 0.3187, 0.6773, 0.3187, 0.695, 0.2434, 0.695, 0.3187, 0.7142, 0.3187, 0.695, 0.3366, 0.695, 0.3366, 0.7142, 0.2434, 0.7891, 0.2434, 0.8076, 0.2245, 0.8076, 0.2245, 0.7891, 0.2434, 0.8606, 0.2434, 0.842, 0.3187, 0.842, 0.3187, 0.8606, 0.2434, 0.8792, 0.2434, 0.8606, 0.3187, 0.8606, 0.3187, 0.8792, 0.2434, 0.991, 0.2434, 0.9732, 0.3187, 0.9732, 0.3187, 0.991, 0.3187, 0.954, 0.3366, 0.954, 0.3366, 0.9732, 0.3187, 0.9732, 0.2434, 0.8792, 0.2245, 0.8792, 0.2245, 0.8606, 0.2434, 0.8606, 0.5047, 0.6773, 0.5047, 0.6615, 0.5226, 0.6615, 0.5226, 0.6773, 0.3373, 0.8262, 0.3373, 0.842, 0.3187, 0.842, 0.3187, 0.8262, 0.1876, 0.6773, 0.1876, 0.6615, 0.2068, 0.6615, 0.2068, 0.6773, 0.3187, 0.8262, 0.3187, 0.842, 0.2434, 0.842, 0.2434, 0.8262, 0.4861, 0.6773, 0.4861, 0.6615, 0.5047, 0.6615, 0.5047, 0.6773, 0.2257, 0.6773, 0.2257, 0.6615, 0.2434, 0.6615, 0.2434, 0.6773, 0.03821, 0.6773, 0.03821, 0.6615, 0.05712, 0.6615, 0.05712, 0.6773, 0.2434, 0.8262, 0.2434, 0.842, 0.2248, 0.842, 0.2248, 0.8262, 0.3364, 0.6773, 0.3364, 0.6615, 0.3543, 0.6615, 0.3543, 0.6773, 0.2434, 0.6773, 0.2434, 0.6615, 0.3187, 0.6615, 0.3187, 0.6773, 0.3187, 0.6773, 0.3187, 0.6615, 0.3364, 0.6615, 0.3364, 0.6773, 0.2068, 0.6773, 0.2068, 0.6615, 0.2257, 0.6615, 0.2257, 0.6773, 0.3366, 0.7891, 0.3366, 0.7142, 0.3555, 0.7142, 0.3555, 0.7891, 0.05712, 0.6773, 0.05712, 0.6615, 0.07567, 0.6615, 0.07567, 0.6773, 0.2434, 0.954, 0.2245, 0.954, 0.2245, 0.8792, 0.2434, 0.8792, 0.3187, 0.8606, 0.3366, 0.8606, 0.3366, 0.8792, 0.3187, 0.8792, 0.2434, 0.954, 0.2434, 0.8792, 0.3187, 0.8792, 0.3187, 0.954, 0.2434, 0.7142, 0.2434, 0.7891, 0.2245, 0.7891, 0.2245, 0.7142, 0.3187, 0.8076, 0.3187, 0.7891, 0.3366, 0.7891, 0.3366, 0.8076, 0.2434, 0.7142, 0.3187, 0.7142, 0.3187, 0.7891, 0.2434, 0.7891, 0.2434, 0.695, 0.3187, 0.695, 0.3187, 0.7142, 0.2434, 0.7142, 0.2434, 0.695, 0.2434, 0.7142, 0.2245, 0.7142, 0.2245, 0.695, 0.2434, 0.9732, 0.2434, 0.954, 0.3187, 0.954, 0.3187, 0.9732, 0.2434, 0.9732, 0.2245, 0.9732, 0.2245, 0.954, 0.2434, 0.954, 0.3543, 0.6773, 0.3543, 0.6615, 0.3735, 0.6615, 0.3735, 0.6773, 0.07567, 0.6773, 0.07567, 0.6615, 0.09419, 0.6615, 0.09419, 0.6773, 0.3187, 0.8792, 0.3366, 0.8792, 0.3366, 0.954, 0.3187, 0.954, 0.3187, 0.7891, 0.3187, 0.7142, 0.3366, 0.7142, 0.3366, 0.7891, 0.09419, 0.6773, 0.09419, 0.6615, 0.169, 0.6615, 0.169, 0.6773, 0.1876, 0.6615, 0.1876, 0.6773, 0.169, 0.6773, 0.169, 0.6615, 0.2245, 0.8792, 0.2245, 0.954, 0.206, 0.954, 0.206, 0.8792, 0.2245, 0.7142, 0.2245, 0.7891, 0.206, 0.7891, 0.206, 0.7142, 0.3924, 0.6773, 0.3924, 0.6615, 0.4672, 0.6615, 0.4672, 0.6773, 0.4861, 0.6615, 0.4861, 0.6773, 0.4672, 0.6773, 0.4672, 0.6615, 0.3366, 0.954, 0.3366, 0.8792, 0.3555, 0.8792, 0.3555, 0.954, 0.3735, 0.6773, 0.3735, 0.6615, 0.3924, 0.6615, 0.3924, 0.6773, 0.8436, 0.1398, 0.8436, 0.1108, 0.8787, 0.1108, 0.8787, 0.1398, 0.8787, 0.1108, 0.9136, 0.1108, 0.9136, 0.1398, 0.8787, 0.1398, 0.5677, 0.1108, 0.6026, 0.1108, 0.6026, 0.1398, 0.5677, 0.1398, 0.6714, 0.2435, 0.6714, 0.2086, 0.7407, 0.2086, 0.7407, 0.2436, 0.6714, 0.007101, 0.7407, 0.007101, 0.7407, 0.04201, 0.6714, 0.04201, 0.8097, 0.1108, 0.8436, 0.1108, 0.8436, 0.1398, 0.8097, 0.1398, 0.7407, 0.2436, 0.7407, 0.2086, 0.7748, 0.2086, 0.7748, 0.2436, 0.7407, 0.0759, 0.7407, 0.04201, 0.7748, 0.04201, 0.7748, 0.0759, 0.4983, 0.1108, 0.4983, 0.1398, 0.4643, 0.1398, 0.4643, 0.1108, 0.7407, 0.04201, 0.7407, 0.007101, 0.7748, 0.007101, 0.7748, 0.04201, 0.7407, 0.2086, 0.7407, 0.1748, 0.7748, 0.1748, 0.7748, 0.2086, 0.9487, 0.1108, 0.9487, 0.1398, 0.9136, 0.1398, 0.9136, 0.1108, 0.6714, 0.04201, 0.7407, 0.04201, 0.7407, 0.0759, 0.6714, 0.0759, 0.6714, 0.2086, 0.6714, 0.1748, 0.7407, 0.1748, 0.7407, 0.2086, 0.6026, 0.1108, 0.6365, 0.1108, 0.6365, 0.1398, 0.6026, 0.1398, 0.7407, 0.1108, 0.7756, 0.1108, 0.7756, 0.1398, 0.7407, 0.1398, 0.7756, 0.1398, 0.7756, 0.1108, 0.8097, 0.1108, 0.8097, 0.1398, 0.6714, 0.1108, 0.7407, 0.1108, 0.7407, 0.1398, 0.6714, 0.1398, 0.6365, 0.1108, 0.6714, 0.1108, 0.6714, 0.1398, 0.6365, 0.1398, 0.5677, 0.1108, 0.5677, 0.1398, 0.4983, 0.1398, 0.4983, 0.1108, 0.6714, 0.1748, 0.6714, 0.1398, 0.7407, 0.1398, 0.7407, 0.1748, 0.6714, 0.0759, 0.7407, 0.0759, 0.7407, 0.1108, 0.6714, 0.1108, 0.2802, 0.4409, 0.3343, 0.4409, 0.3343, 0.4668, 0.2802, 0.4668, 0.2802, 0.3599, 0.3343, 0.3599, 0.3343, 0.4409, 0.2802, 0.4409, 0.2802, 0.3332, 0.3343, 0.3332, 0.3343, 0.3599, 0.2802, 0.3599, 0.3343, 0.4409, 0.3343, 0.3599, 0.3601, 0.3599, 0.3601, 0.4409, 0.2802, 0.3599, 0.2802, 0.4409, 0.2515, 0.4409, 0.2515, 0.3599, 0.2802, 0.5153, 0.2802, 0.4894, 0.3343, 0.4894, 0.3343, 0.5153, 0.2802, 0.5963, 0.2802, 0.5153, 0.3343, 0.5153, 0.3343, 0.5963, 0.2802, 0.623, 0.2802, 0.5963, 0.3343, 0.5963, 0.3343, 0.623, 0.3343, 0.5153, 0.3601, 0.5153, 0.3601, 0.5963, 0.3343, 0.5963, 0.2802, 0.5963, 0.2515, 0.5963, 0.2515, 0.5153, 0.2802, 0.5153, 0.386, 0.4668, 0.386, 0.4894, 0.3602, 0.4894, 0.3602, 0.4668, 0.3602, 0.4668, 0.3602, 0.4894, 0.3343, 0.4894, 0.3343, 0.4668, 0.2256, 0.4668, 0.2256, 0.4894, 0.1446, 0.4894, 0.1446, 0.4668, 0.3343, 0.4668, 0.3343, 0.4894, 0.2802, 0.4894, 0.2802, 0.4668, 0.467, 0.4668, 0.467, 0.4894, 0.386, 0.4894, 0.386, 0.4668, 0.1159, 0.4668, 0.1159, 0.4894, 0.08926, 0.4894, 0.08926, 0.4668, 0.2543, 0.4668, 0.2543, 0.4894, 0.2256, 0.4894, 0.2256, 0.4668, 0.2802, 0.4668, 0.2802, 0.4894, 0.2543, 0.4894, 0.2543, 0.4668, 0.4928, 0.4668, 0.4928, 0.4894, 0.467, 0.4894, 0.467, 0.4668, 0.08926, 0.4668, 0.08926, 0.4894, 0.03511, 0.4894, 0.03511, 0.4668, 0.5195, 0.4668, 0.5195, 0.4894, 0.4928, 0.4894, 0.4928, 0.4668, 0.1446, 0.4668, 0.1446, 0.4894, 0.1159, 0.4894, 0.1159, 0.4668, 0.2434, 0.1237, 0.3128, 0.1237, 0.3128, 0.1587, 0.2434, 0.1587, 0.2434, 0.2226, 0.2434, 0.1877, 0.3128, 0.1877, 0.3128, 0.2226, 0.1397, 0.1587, 0.1397, 0.1877, 0.07039, 0.1877, 0.07039, 0.1587, 0.2085, 0.1587, 0.2434, 0.1587, 0.2434, 0.1877, 0.2085, 0.1877, 0.2434, 0.1587, 0.3128, 0.1587, 0.3128, 0.1877, 0.2434, 0.1877, 0.3477, 0.1877, 0.3477, 0.1587, 0.3817, 0.1587, 0.3817, 0.1877, 0.3128, 0.1587, 0.3477, 0.1587, 0.3477, 0.1877, 0.3128, 0.1877, 0.1746, 0.1587, 0.2085, 0.1587, 0.2085, 0.1877, 0.1746, 0.1877, 0.2434, 0.2565, 0.2434, 0.2226, 0.3128, 0.2226, 0.3128, 0.2565, 0.2434, 0.08986, 0.3128, 0.08986, 0.3128, 0.1237, 0.2434, 0.1237, 0.5207, 0.1587, 0.5207, 0.1877, 0.4856, 0.1877, 0.4856, 0.1587, 0.3128, 0.2565, 0.3128, 0.2226, 0.3468, 0.2226, 0.3468, 0.2565, 0.3128, 0.08986, 0.3128, 0.05495, 0.3468, 0.05495, 0.3468, 0.08986, 0.07039, 0.1587, 0.07039, 0.1877, 0.03632, 0.1877, 0.03632, 0.1587, 0.3128, 0.1237, 0.3128, 0.08986, 0.3468, 0.08986, 0.3468, 0.1237, 0.3128, 0.2914, 0.3128, 0.2565, 0.3468, 0.2565, 0.3468, 0.2914, 0.3817, 0.1587, 0.4156, 0.1587, 0.4156, 0.1877, 0.3817, 0.1877, 0.2434, 0.05495, 0.3128, 0.05495, 0.3128, 0.08986, 0.2434, 0.08986, 0.2434, 0.2914, 0.2434, 0.2565, 0.3128, 0.2565, 0.3128, 0.2914, 0.1397, 0.1587, 0.1746, 0.1587, 0.1746, 0.1877, 0.1397, 0.1877, 0.4507, 0.1587, 0.4856, 0.1587, 0.4856, 0.1877, 0.4507, 0.1877, 0.4156, 0.1877, 0.4156, 0.1587, 0.4507, 0.1587, 0.4507, 0.1877, 0.3468, 0.08986, 0.3468, 0.05495, 0.3819, 0.05495, 0.3819, 0.08986, 0.3468, 0.2914, 0.3468, 0.2565, 0.3819, 0.2565, 0.3819, 0.2914, 0.71, 0.4878, 0.7642, 0.4878, 0.7642, 0.5137, 0.71, 0.5137, 0.71, 0.4068, 0.7642, 0.4068, 0.7642, 0.4878, 0.71, 0.4878, 0.71, 0.3801, 0.7642, 0.3801, 0.7642, 0.4068, 0.71, 0.4068, 0.7642, 0.4878, 0.7642, 0.4068, 0.79, 0.4068, 0.79, 0.4878, 0.71, 0.4068, 0.71, 0.4878, 0.6813, 0.4878, 0.6813, 0.4068, 0.71, 0.5623, 0.71, 0.5363, 0.7642, 0.5363, 0.7642, 0.5623, 0.71, 0.6433, 0.71, 0.5623, 0.7642, 0.5623, 0.7642, 0.6433, 0.71, 0.6699, 0.71, 0.6433, 0.7642, 0.6433, 0.7642, 0.6699, 0.7642, 0.5623, 0.79, 0.5623, 0.79, 0.6433, 0.7642, 0.6433, 0.71, 0.6433, 0.6813, 0.6433, 0.6813, 0.5623, 0.71, 0.5623, 0.8159, 0.5137, 0.8159, 0.5363, 0.7901, 0.5363, 0.7901, 0.5137, 0.7901, 0.5137, 0.7901, 0.5363, 0.7642, 0.5363, 0.7642, 0.5137, 0.6554, 0.5137, 0.6554, 0.5363, 0.5744, 0.5363, 0.5744, 0.5137, 0.7642, 0.5137, 0.7642, 0.5363, 0.71, 0.5363, 0.71, 0.5137, 0.8969, 0.5137, 0.8969, 0.5363, 0.8159, 0.5363, 0.8159, 0.5137, 0.5458, 0.5137, 0.5458, 0.5363, 0.5191, 0.5363, 0.5191, 0.5137, 0.6841, 0.5137, 0.6841, 0.5363, 0.6554, 0.5363, 0.6554, 0.5137, 0.71, 0.5137, 0.71, 0.5363, 0.6841, 0.5363, 0.6841, 0.5137, 0.9227, 0.5137, 0.9227, 0.5363, 0.8969, 0.5363, 0.8969, 0.5137, 0.5191, 0.5137, 0.5191, 0.5363, 0.465, 0.5363, 0.465, 0.5137, 0.9493, 0.5137, 0.9493, 0.5363, 0.9227, 0.5363, 0.9227, 0.5137, 0.5744, 0.5137, 0.5744, 0.5363, 0.5458, 0.5363, 0.5458, 0.5137, 0.7748, 0.04201, 0.7748, 0.007101, 0.8099, 0.007101, 0.8099, 0.04201, 0.7748, 0.2436, 0.7748, 0.2086, 0.8099, 0.2086, 0.8099, 0.2436])
me_plane_002.materials.append(mat_front)
me_plane_002.materials.append(mat_back)
me_plane_002.use_remesh_preserve_volume = False
me_plane_002.use_remesh_preserve_attributes = False
me_plane_002.use_mirror_vertex_groups = False
me_plane_002.update()
arm_armature = bpy.data.armatures.new('Armature')  # bones are not reproduced

# ---- objects
ob_camera = bpy.data.objects.new('Camera', cam_camera)
ob_cube = bpy.data.objects.new('Cube', me_cube)
ob_armature = bpy.data.objects.new('Armature', arm_armature)
ob_player = bpy.data.objects.new('Player', me_plane)
ob_plane_002 = bpy.data.objects.new('Plane.002', me_plane_002)

# ---- transforms, parenting, visibility, modifiers, constraints
ob_camera.location = (-0.5635, -22.63, 9.397)
ob_camera.rotation_euler = (1.571, -2.552e-14, 5.839e-07)
ob_camera.lineart.crease_threshold = 0.0
ob_cube.location = (-0.899, 0.5689, 1.406)
ob_cube.scale = (7.944, 1.0, 1.0)
ob_cube.lineart.crease_threshold = 0.0
ob_armature.location = (-1.375, 0.4727, 6.421)
ob_armature.rotation_euler = (0.0, 3.258e-07, 6.283)
ob_armature.scale = (0.8772, 0.8772, 0.8772)
ob_armature.show_in_front = True
ob_armature.lineart.crease_threshold = 0.0
ob_player.parent = ob_armature
ob_player.matrix_parent_inverse = Matrix(((1.0, 0.0, 0.0, -0.3285), (0.0, 1.0, 0.0, -0.2173), (0.0, 0.0, 1.0, -6.703), (0.0, 0.0, 0.0, 1.0)))
ob_player.location = (0.2745, 0.0, 4.698)
ob_player.rotation_euler = (1.571, -0.0, 0.0)
ob_player.scale = (0.3236, 0.3236, 0.3236)
ob_player.lineart.crease_threshold = 0.0
_vg = ob_player.vertex_groups.new(name='Bone')
_vg.add([0, 1, 2, 3, 4, 5, 6, 7, 8, 9, 10, 11, 12, 13, 14, 15, 16, 17, 18, 19, 20, 21, 22, 23], 1.0, 'REPLACE')
_vg = ob_player.vertex_groups.new(name='Bone.002')
_vg.add([24, 25, 26, 27, 28, 29, 30, 31, 32, 33, 34, 35, 36, 37, 38, 39, 40, 41, 42, 43, 44, 45, 46, 47, 48, 49, 50, 51, 52, 53, 54, 55, 56, 57, 58, 59, 60, 61, 62, 63, 64, 65, 66, 67, 68, 69, 70, 71], 1.0, 'REPLACE')
_vg = ob_player.vertex_groups.new(name='Bone.003')
_vg.add([72, 73, 74, 75, 76, 77, 78, 79, 80, 81, 82, 83, 84, 85, 86, 87, 88, 89, 90, 91, 92, 93, 94, 95], 1.0, 'REPLACE')
_vg = ob_player.vertex_groups.new(name='Bone.004')
_vg.add([96, 97, 98, 99, 100, 101, 102, 103, 104, 105, 106, 107, 108, 109, 110, 111, 112, 113, 114, 115, 116, 117, 118, 119], 1.0, 'REPLACE')
_vg = ob_player.vertex_groups.new(name='Bone.005')
_vg.add([120, 121, 122, 123, 124, 125, 126, 127, 128, 129, 130, 131, 132, 133, 134, 135, 136, 137, 138, 139, 140, 141, 142, 143, 144, 145], 1.0, 'REPLACE')
_vg = ob_player.vertex_groups.new(name='Bone.006')
_vg.add([146, 147, 148, 149, 150, 151, 152, 153, 154, 155, 156, 157, 158, 159, 160, 161, 162, 163, 164, 165, 166, 167, 168, 169, 170, 171], 1.0, 'REPLACE')
_m = ob_player.modifiers.new('Armature', 'ARMATURE')
_m.object = ob_armature
ob_plane_002.location = (-9.959, 0.0, 4.698)
ob_plane_002.rotation_euler = (1.571, -0.0, 3.142)
ob_plane_002.scale = (0.3236, 0.3236, 0.3236)
ob_plane_002.lineart.crease_threshold = 0.0

# ---- collection membership
col_collection_1.objects.link(ob_camera)
col_collection_1.objects.link(ob_cube)
col_collection_1.objects.link(ob_armature)
col_collection_1.objects.link(ob_player)
col_collection_2.objects.link(ob_plane_002)

# ---- scene / render settings (as saved in the file)
scene.camera = ob_camera
scene.frame_start = 1; scene.frame_end = 20; scene.frame_set(20)
scene.render.engine = 'BLENDER_EEVEE_NEXT'
scene.render.resolution_percentage = 50
scene.render.dither_intensity = 0.0
scene.render.film_transparent = True
scene.cycles.use_denoising = False
scene.cycles.samples = 128
scene.cycles.sampling_pattern = 'TABULATED_SOBOL'
scene.cycles.light_sampling_threshold = 0.0
scene.cycles.use_adaptive_sampling = False
scene.cycles.use_light_tree = False
scene.cycles.blur_glossy = 0.0
scene.cycles.sample_clamp_indirect = 0.0
scene.view_settings.view_transform = 'Standard'
bpy.context.view_layer.update()

# ---- added for rendering (the .blend has no usable light): sun
light_auto_sun = bpy.data.lights.new('AutoSun', 'SUN')
light_auto_sun.energy = 3.0
light_auto_sun.angle = 0.0523599
ob_auto_sun = bpy.data.objects.new('AutoSun', light_auto_sun)
scene.collection.objects.link(ob_auto_sun)
ob_auto_sun.rotation_euler = (0.872665, 0.174533, 0.523599)
bpy.context.view_layer.update()
